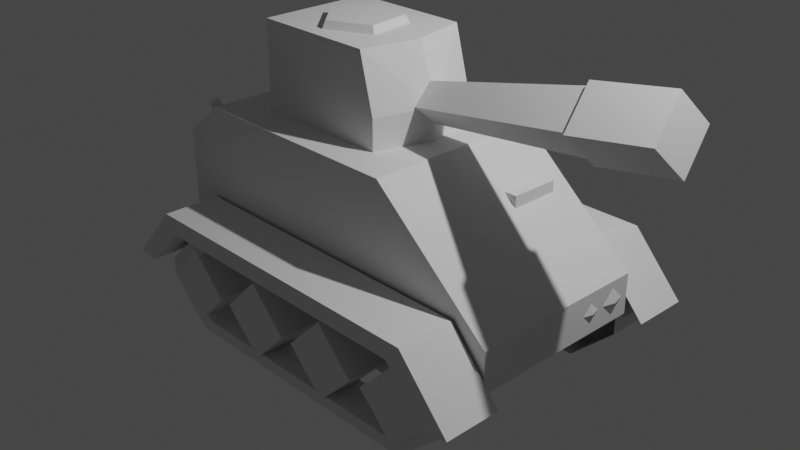 # Source: Main_Character.blend  (saved by Blender 2.83.19; exported with 4.5.12 LTS)
import bpy
from mathutils import Matrix  # noqa: F401  (used for matrix-valued properties, if any)

bpy.ops.wm.read_factory_settings(use_empty=True)
scene = bpy.context.scene
scene.name = 'Scene'

# ---- collections
col_collection = bpy.data.collections.new('Collection'); scene.collection.children.link(col_collection)

# ---- world
world_world = bpy.data.worlds.new('World'); scene.world = world_world
world_world.use_nodes = True; world_world.node_tree.nodes.clear()
_N = world_world.node_tree.nodes; _L = world_world.node_tree.links
n0 = _N.new('ShaderNodeOutputWorld'); n0.name = 'World Output'; n0.location = (300, 300)
n1 = _N.new('ShaderNodeBackground'); n1.name = 'Background'; n1.location = (10, 300)
n1.inputs[0].default_value = (0.05088, 0.05088, 0.05088, 1.0)
_L.new(n1.outputs[0], n0.inputs[0])
n0.is_active_output = True
world_world.color = (0.05088, 0.05088, 0.05088)
world_world.use_sun_shadow = False
world_world.sun_shadow_jitter_overblur = 0.0

# ---- cameras
cam_camera = bpy.data.cameras.new('Camera')
cam_camera.clip_end = 100.0
cam_camera.ortho_scale = 7.314

# ---- lights
light_light = bpy.data.lights.new('Light', 'POINT')
light_light.transmission_factor = 0.0
light_light.energy = 1000.0
light_light.shadow_soft_size = 0.1
light_light.shadow_maximum_resolution = 0.006
light_light.use_absolute_resolution = True

# ---- meshes
me_cube_001 = bpy.data.meshes.new('Cube.001')
me_cube_001.from_pydata([(0.3647, 1.0, 1.0), (1.0, 1.0, -0.1566), (1.0, -1.0, -0.1566), (0.3647, -1.0, 1.0), (-1.0, -1.0, 0.6318), (-1.0, 1.0, 0.6318), (-0.793, -1.0, 1.0), (-0.793, 1.0, 1.0), (0.818, 1.0, -1.0), (1.0, 1.0, -0.6027), (1.0, -1.0, -0.6027), (0.818, -1.0, -1.0), (-1.0, 1.0, -0.5879), (-0.8225, 1.0, -1.0), (-1.0, -1.0, -0.5879), (-0.8225, -1.0, -1.0)], [], [(9, 1, 2, 10), (0, 7, 6, 3), (14, 4, 5, 12), (7, 5, 4, 6), (13, 8, 11, 15), (12, 5, 7, 0, 1, 9, 8, 13), (10, 2, 3, 6, 4, 14, 15, 11), (15, 14, 12, 13), (11, 8, 9, 10), (2, 1, 0, 3)])
_uv = me_cube_001.uv_layers.new(name='UVMap')
_uv.uv.foreach_set('vector', [0.4247, 0.5, 0.4804, 0.5, 0.4804, 0.75, 0.4247, 0.75, 0.7044, 0.5, 0.8491, 0.5, 0.8491, 0.75, 0.7044, 0.75, 0.4265, 0.0, 0.579, 0.0, 0.579, 0.25, 0.4265, 0.25, 0.625, 0.2759, 0.579, 0.25, 0.579, 0.0, 0.625, 0.9741, 0.1472, 0.5, 0.3522, 0.5, 0.3522, 0.75, 0.1472, 0.75, 0.4265, 0.25, 0.579, 0.25, 0.625, 0.2759, 0.625, 0.4206, 0.4804, 0.5, 0.4247, 0.5, 0.375, 0.4772, 0.375, 0.2722, 0.4247, 0.75, 0.4804, 0.75, 0.625, 0.8294, 0.625, 0.9741, 0.579, 1.0, 0.4265, 1.0, 0.375, 0.9778, 0.375, 0.7728, 0.1472, 0.75, 0.4265, 0.0, 0.4265, 0.25, 0.1472, 0.5, 0.3522, 0.75, 0.3522, 0.5, 0.4247, 0.5, 0.4247, 0.75, 0.4804, 0.75, 0.4804, 0.5, 0.625, 0.4206, 0.7044, 0.75])
me_cube_001.use_remesh_fix_poles = True
me_cube_001.use_remesh_preserve_attributes = False
me_cube_001.use_mirror_vertex_groups = False
me_cube_001.update()
me_circle = bpy.data.meshes.new('Circle')
me_circle.from_pydata([(-1.229, 1.0, 0.0), (-2.229, -4.371e-08, 0.0), (-1.229, -1.0, 0.0), (-0.229, 1.192e-08, 0.0), (1.088, 1.0, 0.0), (0.08765, -4.371e-08, 0.0), (1.088, -1.0, 0.0), (2.088, 1.192e-08, 0.0), (3.404, 1.0, 0.0), (2.404, -4.371e-08, 0.0), (3.404, -1.0, 0.0), (4.404, 1.192e-08, 0.0), (5.721, 1.0, 0.0), (4.721, -4.371e-08, 0.0), (5.721, -1.0, 0.0), (6.721, 1.192e-08, 0.0), (-2.229, -4.371e-08, 1.123), (-1.229, 1.0, 1.123), (-1.229, -1.0, 1.123), (-0.229, 1.192e-08, 1.123), (0.08765, -4.371e-08, 1.123), (1.088, 1.0, 1.123), (1.088, -1.0, 1.123), (2.088, 1.192e-08, 1.123), (2.404, -4.371e-08, 1.123), (3.404, 1.0, 1.123), (3.404, -1.0, 1.123), (4.404, 1.192e-08, 1.123), (4.721, -4.371e-08, 1.123), (5.721, 1.0, 1.123), (5.721, -1.0, 1.123), (6.721, 1.192e-08, 1.123)], [], [(1, 0, 3, 2), (5, 4, 7, 6), (9, 8, 11, 10), (13, 12, 15, 14), (16, 18, 19, 17), (20, 22, 23, 21), (24, 26, 27, 25), (28, 30, 31, 29), (1, 2, 18, 16), (9, 10, 26, 24), (2, 3, 19, 18), (10, 11, 27, 26), (3, 0, 17, 19), (11, 8, 25, 27), (4, 5, 20, 21), (12, 13, 28, 29), (5, 6, 22, 20), (13, 14, 30, 28), (6, 7, 23, 22), (14, 15, 31, 30), (7, 4, 21, 23), (0, 1, 16, 17), (15, 12, 29, 31), (8, 9, 24, 25)])
_uv = me_circle.uv_layers.new(name='UVMap')
_uv.uv.foreach_set('vector', [0.0, 0.0, 0.0, 0.0, 0.0, 0.0, 0.0, 0.0, 0.0, 0.0, 0.0, 0.0, 0.0, 0.0, 0.0, 0.0, 0.0, 0.0, 0.0, 0.0, 0.0, 0.0, 0.0, 0.0, 0.0, 0.0, 0.0, 0.0, 0.0, 0.0, 0.0, 0.0, 0.0, 0.0, 0.0, 0.0, 0.0, 0.0, 0.0, 0.0, 0.0, 0.0, 0.0, 0.0, 0.0, 0.0, 0.0, 0.0, 0.0, 0.0, 0.0, 0.0, 0.0, 0.0, 0.0, 0.0, 0.0, 0.0, 0.0, 0.0, 0.0, 0.0, 0.0, 0.0, 0.0, 0.0, 0.0, 0.0, 0.0, 0.0, 0.0, 0.0, 0.0, 0.0, 0.0, 0.0, 0.0, 0.0, 0.0, 0.0, 0.0, 0.0, 0.0, 0.0, 0.0, 0.0, 0.0, 0.0, 0.0, 0.0, 0.0, 0.0, 0.0, 0.0, 0.0, 0.0, 0.0, 0.0, 0.0, 0.0, 0.0, 0.0, 0.0, 0.0, 0.0, 0.0, 0.0, 0.0, 0.0, 0.0, 0.0, 0.0, 0.0, 0.0, 0.0, 0.0, 0.0, 0.0, 0.0, 0.0, 0.0, 0.0, 0.0, 0.0, 0.0, 0.0, 0.0, 0.0, 0.0, 0.0, 0.0, 0.0, 0.0, 0.0, 0.0, 0.0, 0.0, 0.0, 0.0, 0.0, 0.0, 0.0, 0.0, 0.0, 0.0, 0.0, 0.0, 0.0, 0.0, 0.0, 0.0, 0.0, 0.0, 0.0, 0.0, 0.0, 0.0, 0.0, 0.0, 0.0, 0.0, 0.0, 0.0, 0.0, 0.0, 0.0, 0.0, 0.0, 0.0, 0.0, 0.0, 0.0, 0.0, 0.0, 0.0, 0.0, 0.0, 0.0, 0.0, 0.0, 0.0, 0.0, 0.0, 0.0, 0.0, 0.0, 0.0, 0.0, 0.0, 0.0, 0.0, 0.0])
me_circle.use_remesh_fix_poles = True
me_circle.use_remesh_preserve_attributes = False
me_circle.use_mirror_vertex_groups = False
me_circle.update()
me_circle_001 = bpy.data.meshes.new('Circle.001')
me_circle_001.from_pydata([(-1.889, 0.248, 0.06998), (6.522, 0.248, 0.06998), (-0.8403, 1.053, 0.06998), (5.474, 1.053, 0.06998), (-1.889, -0.1027, 0.06998), (6.522, -0.1027, 0.06998), (-0.8403, -0.908, 0.06999), (5.474, -0.908, 0.06999), (-2.329, 0.305, 0.06998), (6.962, 0.305, 0.06998), (5.804, 1.372, 0.06998), (-1.17, 1.372, 0.06998), (6.962, -0.1596, 0.06998), (-2.329, -0.1596, 0.06998), (-1.17, -1.227, 0.06999), (5.804, -1.227, 0.06999), (5.474, 1.053, 1.044), (-0.8403, 1.053, 1.044), (-1.889, 0.248, 1.044), (6.522, 0.248, 1.044), (-0.8403, -0.908, 1.044), (5.474, -0.908, 1.044), (-1.889, -0.1027, 1.044), (6.522, -0.1027, 1.044), (5.804, 1.372, 1.044), (-1.17, 1.372, 1.044), (-2.329, 0.305, 1.044), (6.962, 0.305, 1.044), (-1.17, -1.227, 1.044), (5.804, -1.227, 1.044), (-2.329, -0.1596, 1.044), (6.962, -0.1596, 1.044), (-2.519, 0.3439, 0.06998), (7.152, 0.3439, 0.06998), (-1.313, 1.453, 0.06998), (5.946, 1.453, 0.06998), (-3.024, 0.4223, 0.06998), (7.657, 0.4223, 0.06998), (6.326, 1.892, 0.06998), (-1.692, 1.892, 0.06998), (5.946, 1.453, 1.516), (-1.313, 1.453, 1.516), (-2.519, 0.3439, 1.516), (7.152, 0.3439, 1.516), (6.326, 1.892, 1.516), (-1.692, 1.892, 1.516), (-3.024, 0.4223, 1.516), (7.657, 0.4223, 1.516)], [], [(11, 10, 24, 25), (13, 8, 26, 30), (1, 3, 16, 19), (12, 15, 29, 31), (2, 0, 18, 17), (5, 1, 19, 23), (14, 13, 30, 28), (3, 2, 17, 16), (17, 18, 26, 25), (23, 19, 27, 31), (21, 23, 31, 29), (20, 21, 29, 28), (19, 16, 24, 27), (16, 17, 25, 24), (18, 22, 30, 26), (22, 20, 28, 30), (9, 12, 31, 27), (8, 11, 25, 26), (6, 7, 21, 20), (10, 9, 27, 24), (4, 6, 20, 22), (7, 5, 23, 21), (15, 14, 28, 29), (0, 4, 22, 18), (39, 38, 44, 45), (33, 35, 40, 43), (34, 32, 42, 41), (35, 34, 41, 40), (41, 42, 46, 45), (43, 40, 44, 47), (40, 41, 45, 44), (36, 39, 45, 46), (38, 37, 47, 44)])
_uv = me_circle_001.uv_layers.new(name='UVMap')
_uv.uv.foreach_set('vector', [0.1247, 1.0, 0.8753, 1.0, 0.8753, 1.0, 0.1247, 1.0, 0.0, 0.0, 0.0, 0.0, 0.0, 0.0, 0.0, 0.0, 1.0, 0.0, 0.8753, 1.0, 0.8753, 1.0, 1.0, 0.0, 1.0, 0.0, 0.8753, 1.0, 0.8753, 1.0, 1.0, 0.0, 0.1247, 1.0, 0.0, 0.0, 0.0, 0.0, 0.1247, 1.0, 1.0, 0.0, 1.0, 0.0, 1.0, 0.0, 1.0, 0.0, 0.1247, 1.0, 0.0, 0.0, 0.0, 0.0, 0.1247, 1.0, 0.8753, 1.0, 0.1247, 1.0, 0.1247, 1.0, 0.8753, 1.0, 0.1247, 1.0, 0.0, 0.0, 0.0, 0.0, 0.1247, 1.0, 1.0, 0.0, 1.0, 0.0, 1.0, 0.0, 1.0, 0.0, 0.8753, 1.0, 1.0, 0.0, 1.0, 0.0, 0.8753, 1.0, 0.1247, 1.0, 0.8753, 1.0, 0.8753, 1.0, 0.1247, 1.0, 1.0, 0.0, 0.8753, 1.0, 0.8753, 1.0, 1.0, 0.0, 0.8753, 1.0, 0.1247, 1.0, 0.1247, 1.0, 0.8753, 1.0, 0.0, 0.0, 0.0, 0.0, 0.0, 0.0, 0.0, 0.0, 0.0, 0.0, 0.1247, 1.0, 0.1247, 1.0, 0.0, 0.0, 1.0, 0.0, 1.0, 0.0, 1.0, 0.0, 1.0, 0.0, 0.0, 0.0, 0.1247, 1.0, 0.1247, 1.0, 0.0, 0.0, 0.1247, 1.0, 0.8753, 1.0, 0.8753, 1.0, 0.1247, 1.0, 0.8753, 1.0, 1.0, 0.0, 1.0, 0.0, 0.8753, 1.0, 0.0, 0.0, 0.1247, 1.0, 0.1247, 1.0, 0.0, 0.0, 0.8753, 1.0, 1.0, 0.0, 1.0, 0.0, 0.8753, 1.0, 0.8753, 1.0, 0.1247, 1.0, 0.1247, 1.0, 0.8753, 1.0, 0.0, 0.0, 0.0, 0.0, 0.0, 0.0, 0.0, 0.0, 0.1247, 1.0, 0.8753, 1.0, 0.8753, 1.0, 0.1247, 1.0, 1.0, 0.0, 0.8753, 1.0, 0.8753, 1.0, 1.0, 0.0, 0.1247, 1.0, 0.0, 0.0, 0.0, 0.0, 0.1247, 1.0, 0.8753, 1.0, 0.1247, 1.0, 0.1247, 1.0, 0.8753, 1.0, 0.1247, 1.0, 0.0, 0.0, 0.0, 0.0, 0.1247, 1.0, 1.0, 0.0, 0.8753, 1.0, 0.8753, 1.0, 1.0, 0.0, 0.8753, 1.0, 0.1247, 1.0, 0.1247, 1.0, 0.8753, 1.0, 0.0, 0.0, 0.1247, 1.0, 0.1247, 1.0, 0.0, 0.0, 0.8753, 1.0, 1.0, 0.0, 1.0, 0.0, 0.8753, 1.0])
me_circle_001.use_remesh_fix_poles = True
me_circle_001.use_remesh_preserve_attributes = False
me_circle_001.use_mirror_vertex_groups = False
me_circle_001.update()
me_circle_002 = bpy.data.meshes.new('Circle.002')
me_circle_002.from_pydata([(-1.229, 1.0, 0.0), (-2.229, -4.371e-08, 0.0), (-1.229, -1.0, 0.0), (-0.229, 1.192e-08, 0.0), (1.088, 1.0, 0.0), (0.08765, -4.371e-08, 0.0), (1.088, -1.0, 0.0), (2.088, 1.192e-08, 0.0), (3.404, 1.0, 0.0), (2.404, -4.371e-08, 0.0), (3.404, -1.0, 0.0), (4.404, 1.192e-08, 0.0), (5.721, 1.0, 0.0), (4.721, -4.371e-08, 0.0), (5.721, -1.0, 0.0), (6.721, 1.192e-08, 0.0), (-2.229, -4.371e-08, 1.123), (-1.229, 1.0, 1.123), (-1.229, -1.0, 1.123), (-0.229, 1.192e-08, 1.123), (0.08765, -4.371e-08, 1.123), (1.088, 1.0, 1.123), (1.088, -1.0, 1.123), (2.088, 1.192e-08, 1.123), (2.404, -4.371e-08, 1.123), (3.404, 1.0, 1.123), (3.404, -1.0, 1.123), (4.404, 1.192e-08, 1.123), (4.721, -4.371e-08, 1.123), (5.721, 1.0, 1.123), (5.721, -1.0, 1.123), (6.721, 1.192e-08, 1.123)], [], [(1, 0, 3, 2), (5, 4, 7, 6), (9, 8, 11, 10), (13, 12, 15, 14), (16, 18, 19, 17), (20, 22, 23, 21), (24, 26, 27, 25), (28, 30, 31, 29), (1, 2, 18, 16), (9, 10, 26, 24), (2, 3, 19, 18), (10, 11, 27, 26), (3, 0, 17, 19), (11, 8, 25, 27), (4, 5, 20, 21), (12, 13, 28, 29), (5, 6, 22, 20), (13, 14, 30, 28), (6, 7, 23, 22), (14, 15, 31, 30), (7, 4, 21, 23), (0, 1, 16, 17), (15, 12, 29, 31), (8, 9, 24, 25)])
_uv = me_circle_002.uv_layers.new(name='UVMap')
_uv.uv.foreach_set('vector', [0.0, 0.0, 0.0, 0.0, 0.0, 0.0, 0.0, 0.0, 0.0, 0.0, 0.0, 0.0, 0.0, 0.0, 0.0, 0.0, 0.0, 0.0, 0.0, 0.0, 0.0, 0.0, 0.0, 0.0, 0.0, 0.0, 0.0, 0.0, 0.0, 0.0, 0.0, 0.0, 0.0, 0.0, 0.0, 0.0, 0.0, 0.0, 0.0, 0.0, 0.0, 0.0, 0.0, 0.0, 0.0, 0.0, 0.0, 0.0, 0.0, 0.0, 0.0, 0.0, 0.0, 0.0, 0.0, 0.0, 0.0, 0.0, 0.0, 0.0, 0.0, 0.0, 0.0, 0.0, 0.0, 0.0, 0.0, 0.0, 0.0, 0.0, 0.0, 0.0, 0.0, 0.0, 0.0, 0.0, 0.0, 0.0, 0.0, 0.0, 0.0, 0.0, 0.0, 0.0, 0.0, 0.0, 0.0, 0.0, 0.0, 0.0, 0.0, 0.0, 0.0, 0.0, 0.0, 0.0, 0.0, 0.0, 0.0, 0.0, 0.0, 0.0, 0.0, 0.0, 0.0, 0.0, 0.0, 0.0, 0.0, 0.0, 0.0, 0.0, 0.0, 0.0, 0.0, 0.0, 0.0, 0.0, 0.0, 0.0, 0.0, 0.0, 0.0, 0.0, 0.0, 0.0, 0.0, 0.0, 0.0, 0.0, 0.0, 0.0, 0.0, 0.0, 0.0, 0.0, 0.0, 0.0, 0.0, 0.0, 0.0, 0.0, 0.0, 0.0, 0.0, 0.0, 0.0, 0.0, 0.0, 0.0, 0.0, 0.0, 0.0, 0.0, 0.0, 0.0, 0.0, 0.0, 0.0, 0.0, 0.0, 0.0, 0.0, 0.0, 0.0, 0.0, 0.0, 0.0, 0.0, 0.0, 0.0, 0.0, 0.0, 0.0, 0.0, 0.0, 0.0, 0.0, 0.0, 0.0, 0.0, 0.0, 0.0, 0.0, 0.0, 0.0, 0.0, 0.0, 0.0, 0.0, 0.0, 0.0])
me_circle_002.use_remesh_fix_poles = True
me_circle_002.use_remesh_preserve_attributes = False
me_circle_002.use_mirror_vertex_groups = False
me_circle_002.update()
me_circle_003 = bpy.data.meshes.new('Circle.003')
me_circle_003.from_pydata([(-1.889, 0.248, 0.06998), (6.522, 0.248, 0.06998), (-0.8403, 1.053, 0.06998), (5.474, 1.053, 0.06998), (-1.889, -0.1027, 0.06998), (6.522, -0.1027, 0.06998), (-0.8403, -0.908, 0.06999), (5.474, -0.908, 0.06999), (-2.329, 0.305, 0.06998), (6.962, 0.305, 0.06998), (5.804, 1.372, 0.06998), (-1.17, 1.372, 0.06998), (6.962, -0.1596, 0.06998), (-2.329, -0.1596, 0.06998), (-1.17, -1.227, 0.06999), (5.804, -1.227, 0.06999), (5.474, 1.053, 1.044), (-0.8403, 1.053, 1.044), (-1.889, 0.248, 1.044), (6.522, 0.248, 1.044), (-0.8403, -0.908, 1.044), (5.474, -0.908, 1.044), (-1.889, -0.1027, 1.044), (6.522, -0.1027, 1.044), (5.804, 1.372, 1.044), (-1.17, 1.372, 1.044), (-2.329, 0.305, 1.044), (6.962, 0.305, 1.044), (-1.17, -1.227, 1.044), (5.804, -1.227, 1.044), (-2.329, -0.1596, 1.044), (6.962, -0.1596, 1.044), (-2.519, 0.3439, 0.06998), (7.152, 0.3439, 0.06998), (-1.313, 1.453, 0.06998), (5.946, 1.453, 0.06998), (-3.024, 0.4223, 0.06998), (7.657, 0.4223, 0.06998), (6.326, 1.892, 0.06998), (-1.692, 1.892, 0.06998), (5.946, 1.453, 1.516), (-1.313, 1.453, 1.516), (-2.519, 0.3439, 1.516), (7.152, 0.3439, 1.516), (6.326, 1.892, 1.516), (-1.692, 1.892, 1.516), (-3.024, 0.4223, 1.516), (7.657, 0.4223, 1.516)], [], [(11, 10, 24, 25), (13, 8, 26, 30), (1, 3, 16, 19), (12, 15, 29, 31), (2, 0, 18, 17), (5, 1, 19, 23), (14, 13, 30, 28), (3, 2, 17, 16), (17, 18, 26, 25), (23, 19, 27, 31), (21, 23, 31, 29), (20, 21, 29, 28), (19, 16, 24, 27), (16, 17, 25, 24), (18, 22, 30, 26), (22, 20, 28, 30), (9, 12, 31, 27), (8, 11, 25, 26), (6, 7, 21, 20), (10, 9, 27, 24), (4, 6, 20, 22), (7, 5, 23, 21), (15, 14, 28, 29), (0, 4, 22, 18), (39, 38, 44, 45), (33, 35, 40, 43), (34, 32, 42, 41), (35, 34, 41, 40), (41, 42, 46, 45), (43, 40, 44, 47), (40, 41, 45, 44), (36, 39, 45, 46), (38, 37, 47, 44)])
_uv = me_circle_003.uv_layers.new(name='UVMap')
_uv.uv.foreach_set('vector', [0.1247, 1.0, 0.8753, 1.0, 0.8753, 1.0, 0.1247, 1.0, 0.0, 0.0, 0.0, 0.0, 0.0, 0.0, 0.0, 0.0, 1.0, 0.0, 0.8753, 1.0, 0.8753, 1.0, 1.0, 0.0, 1.0, 0.0, 0.8753, 1.0, 0.8753, 1.0, 1.0, 0.0, 0.1247, 1.0, 0.0, 0.0, 0.0, 0.0, 0.1247, 1.0, 1.0, 0.0, 1.0, 0.0, 1.0, 0.0, 1.0, 0.0, 0.1247, 1.0, 0.0, 0.0, 0.0, 0.0, 0.1247, 1.0, 0.8753, 1.0, 0.1247, 1.0, 0.1247, 1.0, 0.8753, 1.0, 0.1247, 1.0, 0.0, 0.0, 0.0, 0.0, 0.1247, 1.0, 1.0, 0.0, 1.0, 0.0, 1.0, 0.0, 1.0, 0.0, 0.8753, 1.0, 1.0, 0.0, 1.0, 0.0, 0.8753, 1.0, 0.1247, 1.0, 0.8753, 1.0, 0.8753, 1.0, 0.1247, 1.0, 1.0, 0.0, 0.8753, 1.0, 0.8753, 1.0, 1.0, 0.0, 0.8753, 1.0, 0.1247, 1.0, 0.1247, 1.0, 0.8753, 1.0, 0.0, 0.0, 0.0, 0.0, 0.0, 0.0, 0.0, 0.0, 0.0, 0.0, 0.1247, 1.0, 0.1247, 1.0, 0.0, 0.0, 1.0, 0.0, 1.0, 0.0, 1.0, 0.0, 1.0, 0.0, 0.0, 0.0, 0.1247, 1.0, 0.1247, 1.0, 0.0, 0.0, 0.1247, 1.0, 0.8753, 1.0, 0.8753, 1.0, 0.1247, 1.0, 0.8753, 1.0, 1.0, 0.0, 1.0, 0.0, 0.8753, 1.0, 0.0, 0.0, 0.1247, 1.0, 0.1247, 1.0, 0.0, 0.0, 0.8753, 1.0, 1.0, 0.0, 1.0, 0.0, 0.8753, 1.0, 0.8753, 1.0, 0.1247, 1.0, 0.1247, 1.0, 0.8753, 1.0, 0.0, 0.0, 0.0, 0.0, 0.0, 0.0, 0.0, 0.0, 0.1247, 1.0, 0.8753, 1.0, 0.8753, 1.0, 0.1247, 1.0, 1.0, 0.0, 0.8753, 1.0, 0.8753, 1.0, 1.0, 0.0, 0.1247, 1.0, 0.0, 0.0, 0.0, 0.0, 0.1247, 1.0, 0.8753, 1.0, 0.1247, 1.0, 0.1247, 1.0, 0.8753, 1.0, 0.1247, 1.0, 0.0, 0.0, 0.0, 0.0, 0.1247, 1.0, 1.0, 0.0, 0.8753, 1.0, 0.8753, 1.0, 1.0, 0.0, 0.8753, 1.0, 0.1247, 1.0, 0.1247, 1.0, 0.8753, 1.0, 0.0, 0.0, 0.1247, 1.0, 0.1247, 1.0, 0.0, 0.0, 0.8753, 1.0, 1.0, 0.0, 1.0, 0.0, 0.8753, 1.0])
me_circle_003.use_remesh_fix_poles = True
me_circle_003.use_remesh_preserve_attributes = False
me_circle_003.use_mirror_vertex_groups = False
me_circle_003.update()
me_cube_002 = bpy.data.meshes.new('Cube.002')
me_cube_002.from_pydata([(0.1475, 0.6249, 1.0), (0.1475, -0.6249, 1.0), (-0.5759, -0.6249, 1.0), (-0.5759, 0.6249, 1.0), (-0.5759, 0.6207, 1.948), (0.0701, 0.6207, 1.948), (0.0701, -0.6207, 1.948), (-0.5759, -0.6207, 1.948), (-0.2142, 0.6207, 1.0), (-0.2142, -0.6207, 1.0), (-0.2142, 0.6207, 1.948), (-0.2142, -0.6207, 1.948), (0.2328, 0.0, 1.0), (-0.5759, 0.0, 1.0), (0.1371, 0.0, 1.948), (-0.5759, 0.0, 1.948), (-0.2142, 0.0, 1.948), (-0.2142, 0.0, 1.0), (0.1475, -0.6249, 1.333), (-0.5759, -0.6249, 1.333), (-0.5759, 0.6249, 1.333), (0.1475, 0.6249, 1.333), (-0.2142, 0.6207, 1.333), (-0.2142, -0.6207, 1.333), (0.2328, 0.0, 1.333), (-0.5759, 0.0, 1.333)], [], [(17, 2, 13), (16, 7, 11), (18, 11, 23), (20, 10, 22), (25, 7, 15), (24, 5, 14), (21, 10, 5), (19, 11, 7), (16, 6, 14), (1, 17, 12), (0, 17, 8), (5, 16, 14), (24, 6, 18), (25, 4, 20), (4, 16, 10), (17, 3, 8), (13, 20, 3), (12, 18, 1), (9, 19, 2), (8, 21, 0), (0, 24, 12), (2, 25, 13), (3, 22, 8), (1, 23, 9), (17, 9, 2), (16, 15, 7), (18, 6, 11), (20, 4, 10), (25, 19, 7), (24, 21, 5), (21, 22, 10), (19, 23, 11), (16, 11, 6), (1, 9, 17), (0, 12, 17), (5, 10, 16), (24, 14, 6), (25, 15, 4), (4, 15, 16), (17, 13, 3), (13, 25, 20), (12, 24, 18), (9, 23, 19), (8, 22, 21), (0, 21, 24), (2, 19, 25), (3, 20, 22), (1, 18, 23)])
_uv = me_cube_002.uv_layers.new(name='UVMap')
_uv.uv.foreach_set('vector', [0.7768, 0.625, 0.8491, 0.75, 0.8491, 0.625, 0.7768, 0.625, 0.8491, 0.75, 0.7768, 0.75, 0.7044, 0.75, 0.7768, 0.75, 0.7768, 0.75, 0.8491, 0.5, 0.7768, 0.5, 0.7768, 0.5, 0.8491, 0.625, 0.8491, 0.75, 0.8491, 0.625, 0.7044, 0.625, 0.7044, 0.5, 0.7044, 0.625, 0.7044, 0.5, 0.7768, 0.5, 0.7044, 0.5, 0.8491, 0.75, 0.7768, 0.75, 0.8491, 0.75, 0.7768, 0.625, 0.7044, 0.75, 0.7044, 0.625, 0.7044, 0.75, 0.7768, 0.625, 0.7044, 0.625, 0.7044, 0.5, 0.7768, 0.625, 0.7768, 0.5, 0.7044, 0.5, 0.7768, 0.625, 0.7044, 0.625, 0.7044, 0.625, 0.7044, 0.75, 0.7044, 0.75, 0.8491, 0.625, 0.8491, 0.5, 0.8491, 0.5, 0.8491, 0.5, 0.7768, 0.625, 0.7768, 0.5, 0.7768, 0.625, 0.8491, 0.5, 0.7768, 0.5, 0.8491, 0.625, 0.8491, 0.5, 0.8491, 0.5, 0.7044, 0.625, 0.7044, 0.75, 0.7044, 0.75, 0.7768, 0.75, 0.8491, 0.75, 0.8491, 0.75, 0.7768, 0.5, 0.7044, 0.5, 0.7044, 0.5, 0.7044, 0.5, 0.7044, 0.625, 0.7044, 0.625, 0.8491, 0.75, 0.8491, 0.625, 0.8491, 0.625, 0.8491, 0.5, 0.7768, 0.5, 0.7768, 0.5, 0.7044, 0.75, 0.7768, 0.75, 0.7768, 0.75, 0.7768, 0.625, 0.7768, 0.75, 0.8491, 0.75, 0.7768, 0.625, 0.8491, 0.625, 0.8491, 0.75, 0.7044, 0.75, 0.7044, 0.75, 0.7768, 0.75, 0.8491, 0.5, 0.8491, 0.5, 0.7768, 0.5, 0.8491, 0.625, 0.8491, 0.75, 0.8491, 0.75, 0.7044, 0.625, 0.7044, 0.5, 0.7044, 0.5, 0.7044, 0.5, 0.7768, 0.5, 0.7768, 0.5, 0.8491, 0.75, 0.7768, 0.75, 0.7768, 0.75, 0.7768, 0.625, 0.7768, 0.75, 0.7044, 0.75, 0.7044, 0.75, 0.7768, 0.75, 0.7768, 0.625, 0.7044, 0.5, 0.7044, 0.625, 0.7768, 0.625, 0.7044, 0.5, 0.7768, 0.5, 0.7768, 0.625, 0.7044, 0.625, 0.7044, 0.625, 0.7044, 0.75, 0.8491, 0.625, 0.8491, 0.625, 0.8491, 0.5, 0.8491, 0.5, 0.8491, 0.625, 0.7768, 0.625, 0.7768, 0.625, 0.8491, 0.625, 0.8491, 0.5, 0.8491, 0.625, 0.8491, 0.625, 0.8491, 0.5, 0.7044, 0.625, 0.7044, 0.625, 0.7044, 0.75, 0.7768, 0.75, 0.7768, 0.75, 0.8491, 0.75, 0.7768, 0.5, 0.7768, 0.5, 0.7044, 0.5, 0.7044, 0.5, 0.7044, 0.5, 0.7044, 0.625, 0.8491, 0.75, 0.8491, 0.75, 0.8491, 0.625, 0.8491, 0.5, 0.8491, 0.5, 0.7768, 0.5, 0.7044, 0.75, 0.7044, 0.75, 0.7768, 0.75])
me_cube_002.use_remesh_fix_poles = True
me_cube_002.use_remesh_preserve_attributes = False
me_cube_002.use_mirror_vertex_groups = False
me_cube_002.update()
me_circle_004 = bpy.data.meshes.new('Circle.004')
me_circle_004.from_pydata([(0.0, 1.0, 0.0), (-1.0, -4.371e-08, 0.0), (8.742e-08, -1.0, 0.0), (1.0, 1.192e-08, 0.0), (-1.655, -8.04e-08, 21.9), (6.246e-07, 1.655, 21.9), (7.692e-07, -1.655, 21.9), (1.655, 1.168e-08, 21.9), (-1.919, -8.887e-08, 21.9), (6.481e-07, 1.919, 21.9), (8.158e-07, -1.919, 21.9), (1.919, 1.788e-08, 21.9), (-1.919, -1.166e-07, 30.85), (4.693e-07, 1.919, 30.85), (6.37e-07, -1.919, 30.85), (1.919, -9.835e-09, 30.85)], [], [(1, 0, 3, 2), (5, 4, 8, 9), (2, 3, 7, 6), (0, 1, 4, 5), (3, 0, 5, 7), (1, 2, 6, 4), (11, 9, 13, 15), (7, 5, 9, 11), (4, 6, 10, 8), (6, 7, 11, 10), (12, 14, 15, 13), (8, 10, 14, 12), (10, 11, 15, 14), (9, 8, 12, 13)])
_uv = me_circle_004.uv_layers.new(name='UVMap')
_uv.uv.foreach_set('vector', [0.0, 0.0, 0.0, 0.0, 0.0, 0.0, 0.0, 0.0, 0.0, 0.0, 0.0, 0.0, 0.0, 0.0, 0.0, 0.0, 0.0, 0.0, 0.0, 0.0, 0.0, 0.0, 0.0, 0.0, 0.0, 0.0, 0.0, 0.0, 0.0, 0.0, 0.0, 0.0, 0.0, 0.0, 0.0, 0.0, 0.0, 0.0, 0.0, 0.0, 0.0, 0.0, 0.0, 0.0, 0.0, 0.0, 0.0, 0.0, 0.0, 0.0, 0.0, 0.0, 0.0, 0.0, 0.0, 0.0, 0.0, 0.0, 0.0, 0.0, 0.0, 0.0, 0.0, 0.0, 0.0, 0.0, 0.0, 0.0, 0.0, 0.0, 0.0, 0.0, 0.0, 0.0, 0.0, 0.0, 0.0, 0.0, 0.0, 0.0, 0.0, 0.0, 0.0, 0.0, 0.0, 0.0, 0.0, 0.0, 0.0, 0.0, 0.0, 0.0, 0.0, 0.0, 0.0, 0.0, 0.0, 0.0, 0.0, 0.0, 0.0, 0.0, 0.0, 0.0, 0.0, 0.0, 0.0, 0.0, 0.0, 0.0, 0.0, 0.0])
me_circle_004.use_remesh_fix_poles = True
me_circle_004.use_remesh_preserve_attributes = False
me_circle_004.use_mirror_vertex_groups = False
me_circle_004.update()
me_cube_003 = bpy.data.meshes.new('Cube.003')
me_cube_003.from_pydata([(-1.0, -1.0, -1.0), (-1.0, -1.0, 1.0), (-1.0, 1.0, -1.0), (-1.0, 1.0, 1.0), (1.0, -1.0, -1.0), (1.0, -1.0, 1.0), (1.0, 1.0, -1.0), (1.0, 1.0, 1.0)], [], [(0, 1, 3, 2), (2, 3, 7, 6), (6, 7, 5, 4), (4, 5, 1, 0), (2, 6, 4, 0), (7, 3, 1, 5)])
_uv = me_cube_003.uv_layers.new(name='UVMap')
_uv.uv.foreach_set('vector', [0.375, 0.0, 0.625, 0.0, 0.625, 0.25, 0.375, 0.25, 0.375, 0.25, 0.625, 0.25, 0.625, 0.5, 0.375, 0.5, 0.375, 0.5, 0.625, 0.5, 0.625, 0.75, 0.375, 0.75, 0.375, 0.75, 0.625, 0.75, 0.625, 1.0, 0.375, 1.0, 0.125, 0.5, 0.375, 0.5, 0.375, 0.75, 0.125, 0.75, 0.625, 0.5, 0.875, 0.5, 0.875, 0.75, 0.625, 0.75])
me_cube_003.use_remesh_fix_poles = True
me_cube_003.use_remesh_preserve_attributes = False
me_cube_003.use_mirror_vertex_groups = False
me_cube_003.update()
me_circle_005 = bpy.data.meshes.new('Circle.005')
me_circle_005.from_pydata([(0.0, 1.0, 0.0), (-1.0, -4.371e-08, 0.0), (8.742e-08, -1.0, 0.0), (1.0, 1.192e-08, 0.0), (-7.098e-08, -1.192e-08, 0.2795)], [], [(1, 0, 3, 2), (2, 3, 4), (0, 1, 4), (3, 0, 4), (1, 2, 4)])
_uv = me_circle_005.uv_layers.new(name='UVMap')
_uv.uv.foreach_set('vector', [0.0, 0.0, 0.0, 0.0, 0.0, 0.0, 0.0, 0.0, 0.0, 0.0, 0.0, 0.0, 0.0, 0.0, 0.0, 0.0, 0.0, 0.0, 0.0, 0.0, 0.0, 0.0, 0.0, 0.0, 0.0, 0.0, 0.0, 0.0, 0.0, 0.0, 0.0, 0.0])
me_circle_005.use_remesh_fix_poles = True
me_circle_005.use_remesh_preserve_attributes = False
me_circle_005.use_mirror_vertex_groups = False
me_circle_005.update()
me_circle_006 = bpy.data.meshes.new('Circle.006')
me_circle_006.from_pydata([(0.0, 1.0, 0.0), (-1.0, -4.371e-08, 0.0), (8.742e-08, -1.0, 0.0), (1.0, 1.192e-08, 0.0), (-7.098e-08, -1.192e-08, 0.2795)], [], [(1, 0, 3, 2), (2, 3, 4), (0, 1, 4), (3, 0, 4), (1, 2, 4)])
_uv = me_circle_006.uv_layers.new(name='UVMap')
_uv.uv.foreach_set('vector', [0.0, 0.0, 0.0, 0.0, 0.0, 0.0, 0.0, 0.0, 0.0, 0.0, 0.0, 0.0, 0.0, 0.0, 0.0, 0.0, 0.0, 0.0, 0.0, 0.0, 0.0, 0.0, 0.0, 0.0, 0.0, 0.0, 0.0, 0.0, 0.0, 0.0, 0.0, 0.0])
me_circle_006.use_remesh_fix_poles = True
me_circle_006.use_remesh_preserve_attributes = False
me_circle_006.use_mirror_vertex_groups = False
me_circle_006.update()
me_circle_007 = bpy.data.meshes.new('Circle.007')
me_circle_007.from_pydata([(0.0, 1.0, 0.0), (-1.0, -4.371e-08, 0.0), (8.742e-08, -1.0, 0.0), (1.0, 1.192e-08, 0.0), (-7.098e-08, -1.192e-08, 0.2795)], [], [(1, 0, 3, 2), (2, 3, 4), (0, 1, 4), (3, 0, 4), (1, 2, 4)])
_uv = me_circle_007.uv_layers.new(name='UVMap')
_uv.uv.foreach_set('vector', [0.0, 0.0, 0.0, 0.0, 0.0, 0.0, 0.0, 0.0, 0.0, 0.0, 0.0, 0.0, 0.0, 0.0, 0.0, 0.0, 0.0, 0.0, 0.0, 0.0, 0.0, 0.0, 0.0, 0.0, 0.0, 0.0, 0.0, 0.0, 0.0, 0.0, 0.0, 0.0])
me_circle_007.use_remesh_fix_poles = True
me_circle_007.use_remesh_preserve_attributes = False
me_circle_007.use_mirror_vertex_groups = False
me_circle_007.update()
me_circle_008 = bpy.data.meshes.new('Circle.008')
me_circle_008.from_pydata([(0.0, 1.0, 0.0), (-1.0, -4.371e-08, 0.0), (8.742e-08, -1.0, 0.0), (1.0, 1.192e-08, 0.0), (-7.098e-08, -1.192e-08, 0.2795)], [], [(1, 0, 3, 2), (2, 3, 4), (0, 1, 4), (3, 0, 4), (1, 2, 4)])
_uv = me_circle_008.uv_layers.new(name='UVMap')
_uv.uv.foreach_set('vector', [0.0, 0.0, 0.0, 0.0, 0.0, 0.0, 0.0, 0.0, 0.0, 0.0, 0.0, 0.0, 0.0, 0.0, 0.0, 0.0, 0.0, 0.0, 0.0, 0.0, 0.0, 0.0, 0.0, 0.0, 0.0, 0.0, 0.0, 0.0, 0.0, 0.0, 0.0, 0.0])
me_circle_008.use_remesh_fix_poles = True
me_circle_008.use_remesh_preserve_attributes = False
me_circle_008.use_mirror_vertex_groups = False
me_circle_008.update()
me_circle_009 = bpy.data.meshes.new('Circle.009')
me_circle_009.from_pydata([(-2.857e-07, 0.7004, 0.4487), (-0.7004, -1.02e-07, 0.4487), (-2.245e-07, -0.7004, 0.4487), (0.7004, -6.308e-08, 0.4487), (-2.857e-07, 0.7004, 2.547), (-0.7004, -1.02e-07, 2.547), (-2.245e-07, -0.7004, 2.547), (0.7004, -6.308e-08, 2.547), (-1.657e-07, 0.2622, 2.547), (-0.406, -2.39e-07, 2.547), (-1.302e-07, -0.2622, 2.547), (0.406, -2.245e-07, 2.547), (-1.657e-07, 0.2622, 4.016), (-0.406, -2.39e-07, 4.016), (-1.302e-07, -0.2622, 4.016), (0.406, -2.245e-07, 4.016), (-1.657e-07, -0.1397, 4.903), (-0.406, -0.3751, 4.787), (-1.302e-07, -0.6105, 4.672), (0.406, -0.3751, 4.787), (-0.4386, -2.268e-07, 0.4487), (-1.79e-07, 0.3388, 0.4487), (-1.406e-07, -0.3388, 0.4487), (0.4386, -2.079e-07, 0.4487), (0.004325, -2.268e-07, -0.08532), (0.443, 0.3388, -0.08532), (0.443, -0.3388, -0.08532), (0.8816, -2.079e-07, -0.08532), (1.038, -2.268e-07, -0.6703), (1.038, 0.3388, -0.3611), (1.038, -0.3388, -0.3611), (1.038, -2.079e-07, -0.05185)], [], [(1, 0, 4, 5), (0, 3, 7, 4), (2, 1, 5, 6), (3, 2, 6, 7), (4, 7, 11, 8), (2, 3, 23, 22), (11, 10, 14, 15), (6, 5, 9, 10), (7, 6, 10, 11), (5, 4, 8, 9), (15, 14, 18, 19), (9, 8, 12, 13), (8, 11, 15, 12), (10, 9, 13, 14), (17, 16, 19, 18), (13, 12, 16, 17), (12, 15, 19, 16), (14, 13, 17, 18), (22, 23, 27, 26), (0, 1, 20, 21), (3, 0, 21, 23), (1, 2, 22, 20), (26, 27, 31, 30), (21, 20, 24, 25), (23, 21, 25, 27), (20, 22, 26, 24), (28, 30, 31, 29), (25, 24, 28, 29), (27, 25, 29, 31), (24, 26, 30, 28)])
_uv = me_circle_009.uv_layers.new(name='UVMap')
_uv.uv.foreach_set('vector', [0.0, 0.0, 0.0, 0.0, 0.0, 0.0, 0.0, 0.0, 0.0, 0.0, 0.0, 0.0, 0.0, 0.0, 0.0, 0.0, 0.0, 0.0, 0.0, 0.0, 0.0, 0.0, 0.0, 0.0, 0.0, 0.0, 0.0, 0.0, 0.0, 0.0, 0.0, 0.0, 0.0, 0.0, 0.0, 0.0, 0.0, 0.0, 0.0, 0.0, 0.0, 0.0, 0.0, 0.0, 0.0, 0.0, 0.0, 0.0, 0.0, 0.0, 0.0, 0.0, 0.0, 0.0, 0.0, 0.0, 0.0, 0.0, 0.0, 0.0, 0.0, 0.0, 0.0, 0.0, 0.0, 0.0, 0.0, 0.0, 0.0, 0.0, 0.0, 0.0, 0.0, 0.0, 0.0, 0.0, 0.0, 0.0, 0.0, 0.0, 0.0, 0.0, 0.0, 0.0, 0.0, 0.0, 0.0, 0.0, 0.0, 0.0, 0.0, 0.0, 0.0, 0.0, 0.0, 0.0, 0.0, 0.0, 0.0, 0.0, 0.0, 0.0, 0.0, 0.0, 0.0, 0.0, 0.0, 0.0, 0.0, 0.0, 0.0, 0.0, 0.0, 0.0, 0.0, 0.0, 0.0, 0.0, 0.0, 0.0, 0.0, 0.0, 0.0, 0.0, 0.0, 0.0, 0.0, 0.0, 0.0, 0.0, 0.0, 0.0, 0.0, 0.0, 0.0, 0.0, 0.0, 0.0, 0.0, 0.0, 0.0, 0.0, 0.0, 0.0, 0.0, 0.0, 0.0, 0.0, 0.0, 0.0, 0.0, 0.0, 0.0, 0.0, 0.0, 0.0, 0.0, 0.0, 0.0, 0.0, 0.0, 0.0, 0.0, 0.0, 0.0, 0.0, 0.0, 0.0, 0.0, 0.0, 0.0, 0.0, 0.0, 0.0, 0.0, 0.0, 0.0, 0.0, 0.0, 0.0, 0.0, 0.0, 0.0, 0.0, 0.0, 0.0, 0.0, 0.0, 0.0, 0.0, 0.0, 0.0, 0.0, 0.0, 0.0, 0.0, 0.0, 0.0, 0.0, 0.0, 0.0, 0.0, 0.0, 0.0, 0.0, 0.0, 0.0, 0.0, 0.0, 0.0, 0.0, 0.0, 0.0, 0.0, 0.0, 0.0, 0.0, 0.0, 0.0, 0.0, 0.0, 0.0, 0.0, 0.0, 0.0, 0.0, 0.0, 0.0, 0.0, 0.0, 0.0, 0.0, 0.0, 0.0, 0.0, 0.0, 0.0, 0.0, 0.0, 0.0])
me_circle_009.use_remesh_fix_poles = True
me_circle_009.use_remesh_preserve_attributes = False
me_circle_009.use_mirror_vertex_groups = False
me_circle_009.update()
me_circle_010 = bpy.data.meshes.new('Circle.010')
me_circle_010.from_pydata([(0.0, 1.0, 0.0), (-0.9511, 0.309, 0.0), (-0.5878, -0.809, 0.0), (0.5878, -0.809, 0.0), (0.9511, 0.309, 0.0), (1.041e-08, 0.9127, 0.178), (-0.868, 0.282, 0.178), (-0.5365, -0.7384, 0.178), (0.5365, -0.7384, 0.178), (0.868, 0.282, 0.178)], [], [(4, 0, 5, 9), (2, 3, 8, 7), (0, 1, 6, 5), (3, 4, 9, 8), (1, 2, 7, 6), (6, 7, 8, 9, 5)])
_uv = me_circle_010.uv_layers.new(name='UVMap')
_uv.uv.foreach_set('vector', [0.0, 0.0, 0.0, 0.0, 0.0, 0.0, 0.0, 0.0, 0.0, 0.0, 0.0, 0.0, 0.0, 0.0, 0.0, 0.0, 0.0, 0.0, 0.0, 0.0, 0.0, 0.0, 0.0, 0.0, 0.0, 0.0, 0.0, 0.0, 0.0, 0.0, 0.0, 0.0, 0.0, 0.0, 0.0, 0.0, 0.0, 0.0, 0.0, 0.0, 0.0, 0.0, 0.0, 0.0, 0.0, 0.0, 0.0, 0.0, 0.0, 0.0])
me_circle_010.use_remesh_fix_poles = True
me_circle_010.use_remesh_preserve_attributes = False
me_circle_010.use_mirror_vertex_groups = False
me_circle_010.update()
me_cube_004 = bpy.data.meshes.new('Cube.004')
me_cube_004.from_pydata([(-1.0, -1.0, -1.0), (-1.0, -1.0, 1.0), (-1.0, 1.0, -1.0), (-1.0, 1.0, 1.0), (1.0, -1.0, -1.0), (1.0, -1.0, 1.0), (1.0, 1.0, -1.0), (1.0, 1.0, 1.0)], [], [(0, 1, 3, 2), (2, 3, 7, 6), (6, 7, 5, 4), (4, 5, 1, 0), (2, 6, 4, 0), (7, 3, 1, 5)])
_uv = me_cube_004.uv_layers.new(name='UVMap')
_uv.uv.foreach_set('vector', [0.375, 0.0, 0.625, 0.0, 0.625, 0.25, 0.375, 0.25, 0.375, 0.25, 0.625, 0.25, 0.625, 0.5, 0.375, 0.5, 0.375, 0.5, 0.625, 0.5, 0.625, 0.75, 0.375, 0.75, 0.375, 0.75, 0.625, 0.75, 0.625, 1.0, 0.375, 1.0, 0.125, 0.5, 0.375, 0.5, 0.375, 0.75, 0.125, 0.75, 0.625, 0.5, 0.875, 0.5, 0.875, 0.75, 0.625, 0.75])
me_cube_004.use_remesh_fix_poles = True
me_cube_004.use_remesh_preserve_attributes = False
me_cube_004.use_mirror_vertex_groups = False
me_cube_004.update()

# ---- objects
ob_light = bpy.data.objects.new('Light', light_light)
ob_camera = bpy.data.objects.new('Camera', cam_camera)
ob_cube = bpy.data.objects.new('Cube', me_cube_001)
ob_circle = bpy.data.objects.new('Circle', me_circle)
ob_circle_001 = bpy.data.objects.new('Circle.001', me_circle_001)
ob_circle_002 = bpy.data.objects.new('Circle.002', me_circle_002)
ob_circle_003 = bpy.data.objects.new('Circle.003', me_circle_003)
ob_cube_001 = bpy.data.objects.new('Cube.001', me_cube_002)
ob_circle_004 = bpy.data.objects.new('Circle.004', me_circle_004)
ob_cube_002 = bpy.data.objects.new('Cube.002', me_cube_003)
ob_circle_005 = bpy.data.objects.new('Circle.005', me_circle_005)
ob_circle_006 = bpy.data.objects.new('Circle.006', me_circle_006)
ob_circle_007 = bpy.data.objects.new('Circle.007', me_circle_007)
ob_circle_008 = bpy.data.objects.new('Circle.008', me_circle_008)
ob_circle_009 = bpy.data.objects.new('Circle.009', me_circle_009)
ob_circle_010 = bpy.data.objects.new('Circle.010', me_circle_010)
ob_cube_003 = bpy.data.objects.new('Cube.003', me_cube_004)

# ---- transforms, parenting, visibility, modifiers, constraints
ob_light.location = (4.076, 1.005, 5.904)
ob_light.rotation_euler = (0.6503, 0.05522, 1.866)
ob_light.lock_rotations_4d = False
ob_light.empty_display_type = 'ARROWS'
ob_light.color = (0.0, 0.0, 0.0, 0.0)
ob_light.lineart.crease_threshold = 0.0
ob_camera.location = (7.359, -6.926, 4.958)
ob_camera.rotation_euler = (1.109, 0.0, 0.8149)
ob_camera.lock_rotations_4d = False
ob_camera.empty_display_type = 'ARROWS'
ob_camera.color = (0.0, 0.0, 0.0, 0.0)
ob_camera.display_type = 'WIRE'
ob_camera.lineart.crease_threshold = 0.0
ob_cube.location = (0.0, 0.0, 0.0)
ob_cube.scale = (2.115, 1.0, 1.0)
ob_cube.lineart.crease_threshold = 0.0
ob_circle.location = (-0.9854, -1.0, -0.8184)
ob_circle.rotation_euler = (1.571, -0.0, 0.0)
ob_circle.scale = (0.4317, 0.4317, 0.4317)
ob_circle.lineart.crease_threshold = 0.0
ob_circle_001.location = (-0.9854, -1.0, -0.8184)
ob_circle_001.rotation_euler = (1.571, -0.0, 0.0)
ob_circle_001.scale = (0.4317, 0.4317, 0.4317)
ob_circle_001.lineart.crease_threshold = 0.0
ob_circle_002.location = (-0.9854, 0.9706, -0.8184)
ob_circle_002.rotation_euler = (1.571, -0.0, 0.0)
ob_circle_002.scale = (0.4317, 0.4317, -0.4317)
ob_circle_002.lineart.crease_threshold = 0.0
ob_circle_003.location = (-0.9854, 0.9706, -0.8184)
ob_circle_003.rotation_euler = (1.571, -0.0, 0.0)
ob_circle_003.scale = (0.4317, 0.4317, -0.4317)
ob_circle_003.lineart.crease_threshold = 0.0
ob_cube_001.location = (0.0, 0.0, 0.0)
ob_cube_001.scale = (2.115, 1.0, 1.0)
ob_cube_001.lineart.crease_threshold = 0.0
ob_circle_004.location = (0.1981, -2.441e-07, 1.328)
ob_circle_004.rotation_euler = (1.108e-08, 1.406, -1.108e-08)
ob_circle_004.scale = (0.1901, 0.1901, 0.09645)
ob_circle_004.lineart.crease_threshold = 0.0
ob_cube_002.location = (-2.153, 0.377, 0.03108)
ob_cube_002.scale = (0.1047, 0.4072, 0.4587)
ob_cube_002.lineart.crease_threshold = 0.0
ob_circle_005.location = (2.115, -0.7607, -0.3794)
ob_circle_005.rotation_euler = (-0.0, 1.571, 0.0)
ob_circle_005.scale = (0.1455, 0.1455, 0.1455)
ob_circle_005.lineart.crease_threshold = 0.0
ob_circle_006.location = (2.115, 0.7741, -0.3794)
ob_circle_006.rotation_euler = (-0.0, 1.571, 0.0)
ob_circle_006.scale = (0.1455, 0.1455, 0.1455)
ob_circle_006.lineart.crease_threshold = 0.0
ob_circle_007.location = (2.115, 0.45, -0.3794)
ob_circle_007.rotation_euler = (-0.0, 1.571, 0.0)
ob_circle_007.scale = (0.1077, 0.1077, 0.1077)
ob_circle_007.lineart.crease_threshold = 0.0
ob_circle_008.location = (2.115, -0.4509, -0.3794)
ob_circle_008.rotation_euler = (-0.0, 1.571, 0.0)
ob_circle_008.scale = (0.1077, 0.1077, 0.1077)
ob_circle_008.lineart.crease_threshold = 0.0
ob_circle_009.location = (-2.239, -0.5306, -0.3372)
ob_circle_009.scale = (0.1699, 0.2411, 0.2411)
ob_circle_009.lineart.crease_threshold = 0.0
ob_circle_010.location = (-0.4779, -0.02664, 1.948)
ob_circle_010.rotation_euler = (0.0, -0.0, 0.4446)
ob_circle_010.scale = (0.4517, 0.4517, 0.4517)
ob_circle_010.lineart.crease_threshold = 0.0
ob_cube_003.location = (1.249, 0.4897, 0.5117)
ob_cube_003.scale = (0.09041, 0.2705, 0.1219)
ob_cube_003.lineart.crease_threshold = 0.0

# ---- collection membership
col_collection.objects.link(ob_light)
col_collection.objects.link(ob_camera)
col_collection.objects.link(ob_cube)
col_collection.objects.link(ob_circle)
col_collection.objects.link(ob_circle_001)
col_collection.objects.link(ob_circle_002)
col_collection.objects.link(ob_circle_003)
col_collection.objects.link(ob_cube_001)
col_collection.objects.link(ob_circle_004)
col_collection.objects.link(ob_cube_002)
col_collection.objects.link(ob_circle_005)
col_collection.objects.link(ob_circle_006)
col_collection.objects.link(ob_circle_007)
col_collection.objects.link(ob_circle_008)
col_collection.objects.link(ob_circle_009)
col_collection.objects.link(ob_circle_010)
col_collection.objects.link(ob_cube_003)

# ---- scene / render settings (as saved in the file)
scene.camera = ob_camera
scene.frame_start = 1; scene.frame_end = 250; scene.frame_set(1)
scene.render.engine = 'BLENDER_EEVEE_NEXT'
scene.cycles.use_denoising = False
scene.cycles.samples = 128
scene.cycles.sampling_pattern = 'TABULATED_SOBOL'
scene.cycles.use_adaptive_sampling = False
scene.cycles.use_light_tree = False
scene.view_settings.view_transform = 'Filmic'
bpy.context.view_layer.update()
